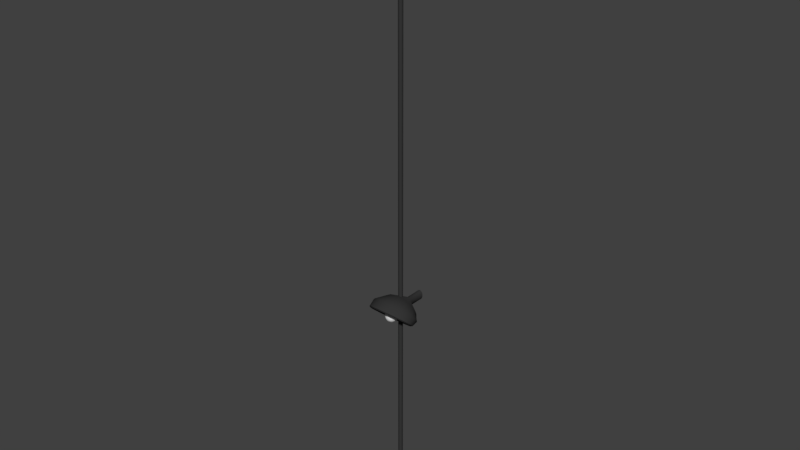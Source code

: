 # Source: Lights.blend  (saved by Blender 2.78.5; exported with 4.5.12 LTS)
import bpy
from mathutils import Matrix  # noqa: F401  (used for matrix-valued properties, if any)

bpy.ops.wm.read_factory_settings(use_empty=True)
scene = bpy.context.scene
scene.name = 'Scene'

# ---- collections
col_collection_1 = bpy.data.collections.new('Collection 1'); scene.collection.children.link(col_collection_1)

# ---- materials (node trees are filled in below, after node groups)
mat_blacklamp = bpy.data.materials.new('BlackLamp')
mat_blacklamp.alpha_threshold = 0.0
mat_blacklamp.use_transparent_shadow = False
mat_blacklamp.diffuse_color = (0.03741, 0.03741, 0.03741, 1.0)
mat_blacklamp.roughness = 0.5
mat_lampbulb = bpy.data.materials.new('LampBulb')
mat_lampbulb.alpha_threshold = 0.0
mat_lampbulb.use_transparent_shadow = False
mat_lampbulb.roughness = 0.5

# ---- material node trees

# ---- world
world_world = bpy.data.worlds.new('World'); scene.world = world_world
world_world.use_nodes = True; world_world.node_tree.nodes.clear()
_N = world_world.node_tree.nodes; _L = world_world.node_tree.links
n0 = _N.new('ShaderNodeOutputWorld'); n0.name = 'World Output'; n0.location = (300, 300)
n1 = _N.new('ShaderNodeBackground'); n1.name = 'Background'; n1.location = (10, 300)
n1.inputs[0].default_value = (0.05088, 0.05088, 0.05088, 1.0)
_L.new(n1.outputs[0], n0.inputs[0])
n0.is_active_output = True
world_world.color = (0.05088, 0.05088, 0.05088)
world_world.use_sun_shadow = False
world_world.sun_shadow_jitter_overblur = 0.0
world_world.cycles.sampling_method = 'MANUAL'

# ---- meshes
me_lamp01_001 = bpy.data.meshes.new('Lamp01.001')
me_lamp01_001.from_pydata([(1.15e-15, -0.1824, -0.02666), (-0.05695, -0.1774, -0.02105), (-0.11, -0.1628, -0.004617), (-0.1556, -0.1396, 0.02153), (-0.1906, -0.1093, 0.0556), (-0.2125, -0.0741, 0.09528), (-0.22, -0.03629, 0.1379), (-0.2125, 0.001531, 0.1804), (-0.1906, 0.03677, 0.2201), (-0.1556, 0.06703, 0.2542), (-0.11, 0.09025, 0.2803), (-0.05695, 0.1048, 0.2968), (-8.569e-08, 0.1098, 0.3024), (0.05695, 0.1048, 0.2968), (0.11, 0.09025, 0.2803), (0.1556, 0.06703, 0.2542), (0.1906, 0.03677, 0.2201), (0.2125, 0.001531, 0.1804), (0.22, -0.03629, 0.1379), (0.2125, -0.0741, 0.09528), (0.1906, -0.1093, 0.0556), (0.1556, -0.1396, 0.02153), (0.11, -0.1628, -0.004617), (0.05695, -0.1774, -0.02105), (5.05e-11, -0.1789, -0.007603), (-0.05265, -0.1743, -0.00242), (-0.1017, -0.1608, 0.01278), (-0.1439, -0.1393, 0.03695), (-0.1762, -0.1113, 0.06845), (-0.1965, -0.07873, 0.1051), (-0.2034, -0.04377, 0.1445), (-0.1965, -0.008805, 0.1839), (-0.1762, 0.02378, 0.2206), (-0.1439, 0.05175, 0.2521), (-0.1017, 0.07322, 0.2762), (-0.05265, 0.08672, 0.2914), (-7.917e-08, 0.09132, 0.2966), (0.05265, 0.08672, 0.2914), (0.1017, 0.07322, 0.2762), (0.1439, 0.05175, 0.2521), (0.1762, 0.02378, 0.2206), (0.1965, -0.008805, 0.1839), (0.2034, -0.04377, 0.1445), (0.1965, -0.07873, 0.1051), (0.1762, -0.1113, 0.06845), (0.1439, -0.1393, 0.03695), (0.1017, -0.1608, 0.01278), (0.05265, -0.1743, -0.00242), (-9.017e-09, 0.0493, 0.06185), (1.852e-09, 0.0177, 0.01868), (-0.01577, 0.02304, 0.02244), (-0.0223, 0.03593, 0.03152), (-0.01577, 0.04882, 0.0406), (3.802e-09, 0.05416, 0.04436), (0.01577, 0.04882, 0.0406), (0.0223, 0.03593, 0.03152), (0.01577, 0.02304, 0.02244), (-0.1621, 0.1091, 0.1765), (-0.1146, 0.1347, 0.1994), (-0.1146, -0.1445, -0.0507), (-0.1621, -0.1189, -0.02775), (0.2214, 0.03683, 0.1117), (0.2292, -0.004894, 0.07436), (-0.05932, 0.1508, 0.2138), (-0.1985, -0.08551, 0.002159), (0.2214, -0.04662, 0.03699), (-9.212e-08, 0.1563, 0.2188), (-0.2214, -0.04662, 0.03699), (0.1985, -0.08551, 0.002159), (0.05932, 0.1508, 0.2138), (-0.2292, -0.004894, 0.07436), (0.1621, -0.1189, -0.02775), (0.1146, 0.1347, 0.1994), (-0.2214, 0.03683, 0.1117), (0.1146, -0.1445, -0.0507), (0.1621, 0.1091, 0.1765), (-0.1985, 0.07572, 0.1466), (0.05932, -0.1606, -0.06512), (-2.871e-09, -0.1661, -0.07004), (-0.05932, -0.1606, -0.06512), (0.1985, 0.07572, 0.1466), (0.0, -0.07054, 0.1827), (0.04657, -0.0224, 0.1731), (-0.01779, -0.005301, 0.1851), (-0.05756, -0.05005, 0.1536), (-0.01779, -0.09481, 0.1221), (0.04657, -0.07771, 0.1341), (0.01779, 0.02785, 0.1381), (-0.04657, 0.01075, 0.126), (-0.04657, -0.04457, 0.08705), (0.01779, -0.06166, 0.075), (0.05756, -0.01691, 0.1065), (0.0, 0.003579, 0.07745), (-0.01045, -0.0387, 0.1933), (0.02737, -0.04875, 0.1863), (0.01692, -0.0104, 0.1877), (0.05474, -0.05296, 0.1577), (0.02737, -0.08126, 0.1634), (-0.03383, -0.06501, 0.1748), (-0.04429, -0.02666, 0.1762), (-0.01045, -0.09131, 0.1563), (-0.04429, -0.07927, 0.1392), (0.01692, -0.09553, 0.1277), (0.0612, -0.01722, 0.1415), (0.0612, -0.04974, 0.1186), (0.0, 0.01913, 0.1671), (0.03783, 0.009083, 0.16), (-0.0612, -0.01722, 0.1415), (-0.03783, 0.009083, 0.16), (-0.03783, -0.07604, 0.1001), (-0.0612, -0.04974, 0.1186), (0.03783, -0.07604, 0.1001), (0.0, -0.08609, 0.093), (0.04429, 0.01231, 0.1209), (-0.01692, 0.02857, 0.1324), (-0.05474, -0.014, 0.1024), (-0.01692, -0.05656, 0.07242), (0.04429, -0.0403, 0.08387), (0.01045, 0.02435, 0.1038), (0.03383, -0.001956, 0.0853), (-0.02737, 0.0143, 0.09676), (-0.02737, -0.01821, 0.07385), (0.01045, -0.02826, 0.06677), (-0.02247, 0.03548, -0.1183), (-0.01589, 0.04307, -0.1183), (-0.01589, -0.03969, -0.1183), (-0.02247, -0.0321, -0.1183), (0.03069, 0.01406, -0.1183), (0.03177, 0.001692, -0.1183), (-0.008224, 0.04785, -0.1183), (-0.02752, -0.0222, -0.1183), (0.03069, -0.01068, -0.1183), (-1.277e-08, 0.04948, -0.1183), (-0.03069, -0.01068, -0.1183), (0.02752, -0.0222, -0.1183), (0.008224, 0.04785, -0.1183), (-0.03177, 0.001692, -0.1183), (0.02247, -0.0321, -0.1183), (0.01589, 0.04307, -0.1183), (-0.03069, 0.01406, -0.1183), (0.01589, -0.03969, -0.1183), (0.02247, 0.03548, -0.1183), (-0.02752, 0.02558, -0.1183), (0.008224, -0.04446, -0.1183), (-3.98e-10, -0.04609, -0.1183), (-0.008224, -0.04446, -0.1183), (0.02752, 0.02558, -0.1183), (-0.02247, 0.03548, -0.286), (-0.01589, 0.04307, -0.286), (-0.01589, -0.03969, -0.286), (-0.02247, -0.0321, -0.286), (0.03069, 0.01406, -0.286), (0.03177, 0.001692, -0.286), (-0.008224, 0.04785, -0.286), (-0.02752, -0.0222, -0.286), (0.03069, -0.01068, -0.286), (-1.277e-08, 0.04948, -0.286), (-0.03069, -0.01068, -0.286), (0.02752, -0.0222, -0.286), (0.008224, 0.04785, -0.286), (-0.03177, 0.001692, -0.286), (0.02247, -0.0321, -0.286), (0.01589, 0.04307, -0.286), (-0.03069, 0.01406, -0.286), (0.01589, -0.03969, -0.286), (0.02247, 0.03548, -0.286), (-0.02752, 0.02558, -0.286), (0.008224, -0.04446, -0.286), (-3.98e-10, -0.04609, -0.286), (-0.008224, -0.04446, -0.286), (0.02752, 0.02558, -0.286), (-0.08347, -0.1187, -0.07676), (-0.04321, -0.1326, -0.08368), (-0.1613, -0.0343, -0.03466), (-0.1446, -0.06783, -0.05138), (0.08347, -0.1187, -0.07676), (0.118, -0.09663, -0.06574), (-2.091e-09, -0.1374, -0.08604), (0.04321, -0.1326, -0.08368), (-6.71e-08, 0.1407, 0.05262), (-0.04321, 0.136, 0.05026), (-0.1613, 0.03768, 0.001232), (-0.1669, 0.001692, -0.01671), (-0.118, 0.1, 0.03231), (-0.1446, 0.07122, 0.01795), (0.1613, -0.0343, -0.03466), (0.1669, 0.001692, -0.01671), (0.08347, 0.1221, 0.04333), (0.04321, 0.136, 0.05026), (0.1446, 0.07122, 0.01795), (0.118, 0.1, 0.03231), (-0.118, -0.09663, -0.06574), (0.1446, -0.06783, -0.05138), (-0.08347, 0.1221, 0.04333), (0.1613, 0.03768, 0.001232)], [(50, 49), (51, 50), (52, 51), (53, 52), (54, 53), (55, 54), (56, 55), (49, 56)], [(17, 41, 42, 18), (10, 34, 35, 11), (3, 27, 28, 4), (18, 42, 43, 19), (11, 35, 36, 12), (4, 28, 29, 5), (19, 43, 44, 20), (12, 36, 37, 13), (5, 29, 30, 6), (20, 44, 45, 21), (13, 37, 38, 14), (6, 30, 31, 7), (21, 45, 46, 22), (14, 38, 39, 15), (7, 31, 32, 8), (22, 46, 47, 23), (0, 24, 25, 1), (15, 39, 40, 16), (8, 32, 33, 9), (23, 47, 24, 0), (1, 25, 26, 2), (16, 40, 41, 17), (9, 33, 34, 10), (2, 26, 27, 3), (36, 48, 37), (29, 48, 30), (44, 48, 45), (37, 48, 38), (30, 48, 31), (45, 48, 46), (38, 48, 39), (31, 48, 32), (46, 48, 47), (24, 48, 25), (39, 48, 40), (32, 48, 33), (47, 48, 24), (25, 48, 26), (40, 48, 41), (33, 48, 34), (26, 48, 27), (41, 48, 42), (34, 48, 35), (27, 48, 28), (42, 48, 43), (35, 48, 36), (28, 48, 29), (43, 48, 44), (17, 61, 80, 16), (2, 59, 79, 1), (0, 78, 77, 23), (9, 57, 76, 8), (16, 80, 75, 15), (1, 79, 78, 0), (23, 77, 74, 22), (8, 76, 73, 7), (15, 75, 72, 14), (22, 74, 71, 21), (7, 73, 70, 6), (14, 72, 69, 13), (21, 71, 68, 20), (6, 70, 67, 5), (13, 69, 66, 12), (20, 68, 65, 19), (5, 67, 64, 4), (12, 66, 63, 11), (19, 65, 62, 18), (4, 64, 60, 3), (11, 63, 58, 10), (18, 62, 61, 17), (3, 60, 59, 2), (10, 58, 57, 9), (81, 94, 93), (82, 94, 96), (81, 93, 98), (81, 98, 100), (81, 100, 97), (82, 96, 103), (83, 95, 105), (84, 99, 107), (85, 101, 109), (86, 102, 111), (82, 103, 106), (83, 105, 108), (84, 107, 110), (85, 109, 112), (86, 111, 104), (87, 113, 118), (88, 114, 120), (89, 115, 121), (90, 116, 122), (91, 117, 119), (119, 122, 92), (119, 117, 122), (117, 90, 122), (122, 121, 92), (122, 116, 121), (116, 89, 121), (121, 120, 92), (121, 115, 120), (115, 88, 120), (120, 118, 92), (120, 114, 118), (114, 87, 118), (118, 119, 92), (118, 113, 119), (113, 91, 119), (104, 117, 91), (104, 111, 117), (111, 90, 117), (112, 116, 90), (112, 109, 116), (109, 89, 116), (110, 115, 89), (110, 107, 115), (107, 88, 115), (108, 114, 88), (108, 105, 114), (105, 87, 114), (106, 113, 87), (106, 103, 113), (103, 91, 113), (111, 112, 90), (111, 102, 112), (102, 85, 112), (109, 110, 89), (109, 101, 110), (101, 84, 110), (107, 108, 88), (107, 99, 108), (99, 83, 108), (105, 106, 87), (105, 95, 106), (95, 82, 106), (103, 104, 91), (103, 96, 104), (96, 86, 104), (97, 102, 86), (97, 100, 102), (100, 85, 102), (100, 101, 85), (100, 98, 101), (98, 84, 101), (98, 99, 84), (98, 93, 99), (93, 83, 99), (96, 97, 86), (96, 94, 97), (94, 81, 97), (93, 95, 83), (93, 94, 95), (94, 82, 95), (172, 171, 125, 145), (174, 173, 133, 130), (176, 175, 140, 137), (178, 177, 144, 143), (180, 179, 132, 129), (182, 181, 139, 136), (184, 183, 123, 142), (186, 185, 131, 128), (188, 187, 138, 135), (190, 189, 146, 141), (191, 174, 130, 126), (192, 176, 137, 134), (177, 172, 145, 144), (193, 180, 129, 124), (173, 182, 136, 133), (175, 178, 143, 140), (194, 186, 128, 127), (179, 188, 135, 132), (181, 184, 142, 139), (171, 191, 126, 125), (189, 194, 127, 146), (185, 192, 134, 131), (187, 190, 141, 138), (183, 193, 124, 123), (144, 145, 169, 168), (124, 129, 153, 148), (133, 136, 160, 157), (140, 143, 167, 164), (127, 128, 152, 151), (132, 135, 159, 156), (139, 142, 166, 163), (125, 126, 150, 149), (146, 127, 151, 170), (131, 134, 158, 155), (138, 141, 165, 162), (123, 124, 148, 147), (145, 125, 149, 169), (130, 133, 157, 154), (137, 140, 164, 161), (143, 144, 168, 167), (129, 132, 156, 153), (136, 139, 163, 160), (142, 123, 147, 166), (128, 131, 155, 152), (135, 138, 162, 159), (141, 146, 170, 165), (126, 130, 154, 150), (134, 137, 161, 158), (57, 58, 193, 183), (72, 75, 190, 187), (65, 68, 192, 185), (80, 61, 194, 189), (59, 60, 191, 171), (73, 76, 184, 181), (66, 69, 188, 179), (61, 62, 186, 194), (74, 77, 178, 175), (67, 70, 182, 173), (58, 63, 180, 193), (78, 79, 172, 177), (68, 71, 176, 192), (60, 64, 174, 191), (75, 80, 189, 190), (69, 72, 187, 188), (62, 65, 185, 186), (76, 57, 183, 184), (70, 73, 181, 182), (63, 66, 179, 180), (77, 78, 177, 178), (71, 74, 175, 176), (64, 67, 173, 174), (79, 59, 171, 172)])
me_lamp01_001.polygons.foreach_set('use_smooth', [True] * 224)
me_lamp01_001.polygons.foreach_set('material_index', [0, 0, 0, 0, 0, 0, 0, 0, 0, 0, 0, 0, 0, 0, 0, 0, 0, 0, 0, 0, 0, 0, 0, 0, 0, 0, 0, 0, 0, 0, 0, 0, 0, 0, 0, 0, 0, 0, 0, 0, 0, 0, 0, 0, 0, 0, 0, 0, 0, 0, 0, 0, 0, 0, 0, 0, 0, 0, 0, 0, 0, 0, 0, 0, 0, 0, 0, 0, 0, 0, 0, 0, 1, 1, 1, 1, 1, 1, 1, 1, 1, 1, 1, 1, 1, 1, 1, 1, 1, 1, 1, 1, 1, 1, 1, 1, 1, 1, 1, 1, 1, 1, 1, 1, 1, 1, 1, 1, 1, 1, 1, 1, 1, 1, 1, 1, 1, 1, 1, 1, 1, 1, 1, 1, 1, 1, 1, 1, 1, 1, 1, 1, 1, 1, 1, 1, 1, 1, 1, 1, 1, 1, 1, 1, 1, 1, 1, 1, 1, 1, 1, 1, 0, 0, 0, 0, 0, 0, 0, 0, 0, 0, 0, 0, 0, 0, 0, 0, 0, 0, 0, 0, 0, 0, 0, 0, 0, 0, 0, 0, 0, 0, 0, 0, 0, 0, 0, 0, 0, 0, 0, 0, 0, 0, 0, 0, 0, 0, 0, 0, 0, 0, 0, 0, 0, 0, 0, 0, 0, 0, 0, 0, 0, 0, 0, 0, 0, 0, 0, 0, 0, 0, 0, 0])
_k = set([(0, 1), (0, 23), (1, 2), (2, 3), (3, 4), (4, 5), (5, 6), (6, 7), (7, 8), (8, 9), (9, 10), (10, 11), (11, 12), (12, 13), (13, 14), (14, 15), (15, 16), (16, 17), (17, 18), (18, 19), (19, 20), (20, 21), (21, 22), (22, 23), (24, 25), (24, 47), (25, 26), (26, 27), (27, 28), (28, 29), (29, 30), (30, 31), (31, 32), (32, 33), (33, 34), (34, 35), (35, 36), (36, 37), (37, 38), (38, 39), (39, 40), (40, 41), (41, 42), (42, 43), (43, 44), (44, 45), (45, 46), (46, 47)])
me_lamp01_001.attributes.new('sharp_edge', 'BOOLEAN', 'EDGE').data.foreach_set('value', [ (min(e.vertices), max(e.vertices)) in _k for e in me_lamp01_001.edges])
me_lamp01_001.materials.append(mat_blacklamp)
me_lamp01_001.materials.append(mat_lampbulb)
me_lamp01_001.use_remesh_preserve_volume = False
me_lamp01_001.use_remesh_preserve_attributes = False
me_lamp01_001.use_mirror_vertex_groups = False
me_lamp01_001.update()
me_lamp01 = bpy.data.meshes.new('Lamp01')
me_lamp01.from_pydata([(1.15e-15, -2.11, -0.22), (-0.05695, -2.11, -0.2125), (-0.11, -2.11, -0.1906), (-0.1556, -2.11, -0.1556), (-0.1906, -2.11, -0.11), (-0.2125, -2.11, -0.05695), (-0.22, -2.11, 1.012e-08), (-0.2125, -2.11, 0.05695), (-0.1906, -2.11, 0.11), (-0.1556, -2.11, 0.1556), (-0.11, -2.11, 0.1906), (-0.05695, -2.11, 0.2125), (-8.569e-08, -2.11, 0.22), (0.05695, -2.11, 0.2125), (0.11, -2.11, 0.1906), (0.1556, -2.11, 0.1556), (0.1906, -2.11, 0.11), (0.2125, -2.11, 0.05695), (0.22, -2.11, 1.896e-07), (0.2125, -2.11, -0.05695), (0.1906, -2.11, -0.11), (0.1556, -2.11, -0.1556), (0.11, -2.11, -0.1906), (0.05695, -2.11, -0.2125), (-4.671e-09, -2.005, -0.08136), (-0.02106, -2.005, -0.07859), (-0.04068, -2.005, -0.07046), (-0.05753, -2.005, -0.05753), (-0.07046, -2.005, -0.04068), (-0.07859, -2.005, -0.02106), (-0.08136, -2.005, 1.896e-07), (-0.07859, -2.005, 0.02106), (-0.07046, -2.005, 0.04068), (-0.05753, -2.005, 0.05753), (-0.04068, -2.005, 0.07046), (-0.02106, -2.005, 0.07859), (-3.635e-08, -2.005, 0.08136), (0.02106, -2.005, 0.07859), (0.04068, -2.005, 0.07046), (0.05753, -2.005, 0.05753), (0.07046, -2.005, 0.04068), (0.07859, -2.005, 0.02106), (0.08136, -2.005, 1.896e-07), (0.07859, -2.005, -0.02106), (0.07046, -2.005, -0.04068), (0.05753, -2.005, -0.05753), (0.04068, -2.005, -0.07046), (0.02106, -2.005, -0.07859), (-7.562e-09, -1.986, -0.01723), (-0.00446, -1.986, -0.01665), (-0.008616, -1.986, -0.01492), (-0.01219, -1.986, -0.01219), (-0.01492, -1.986, -0.008616), (-0.01665, -1.986, -0.00446), (-0.01723, -1.986, 1.896e-07), (-0.01665, -1.986, 0.00446), (-0.01492, -1.986, 0.008616), (-0.01219, -1.986, 0.01219), (-0.008616, -1.986, 0.01492), (-0.00446, -1.986, 0.01665), (-1.427e-08, -1.986, 0.01723), (0.00446, -1.986, 0.01665), (0.008616, -1.986, 0.01492), (0.01219, -1.986, 0.01219), (0.01492, -1.986, 0.008616), (0.01665, -1.986, 0.00446), (0.01723, -1.986, 1.896e-07), (0.01665, -1.986, -0.00446), (0.01492, -1.986, -0.008616), (0.01219, -1.986, -0.01219), (0.008616, -1.986, -0.01492), (0.00446, -1.986, -0.01665), (5.05e-11, -2.12, -0.2034), (-0.05265, -2.12, -0.1965), (-0.1017, -2.12, -0.1762), (-0.1439, -2.12, -0.1439), (-0.1762, -2.12, -0.1017), (-0.1965, -2.12, -0.05265), (-0.2034, -2.12, 1.012e-08), (-0.1965, -2.12, 0.05265), (-0.1762, -2.12, 0.1017), (-0.1439, -2.12, 0.1439), (-0.1017, -2.12, 0.1762), (-0.05265, -2.12, 0.1965), (-7.917e-08, -2.12, 0.2034), (0.05265, -2.12, 0.1965), (0.1017, -2.12, 0.1762), (0.1439, -2.12, 0.1439), (0.1762, -2.12, 0.1017), (0.1965, -2.12, 0.05265), (0.2034, -2.12, 1.896e-07), (0.1965, -2.12, -0.05265), (0.1762, -2.12, -0.1017), (0.1439, -2.12, -0.1439), (0.1017, -2.12, -0.1762), (0.05265, -2.12, -0.1965), (-9.017e-09, -1.995, 1.896e-07), (1.852e-09, -1.996, -0.0223), (-0.01577, -1.996, -0.01577), (-0.0223, -1.996, 1.012e-08), (-0.01577, -1.996, 0.01577), (3.802e-09, -1.996, 0.0223), (0.01577, -1.996, 0.01577), (0.0223, -1.996, 1.012e-08), (0.01577, -1.996, -0.01577), (1.852e-09, 0.1171, -0.0223), (-0.01577, 0.1171, -0.01577), (-0.0223, 0.1171, -1.121e-08), (-0.01577, 0.1171, 0.01577), (3.802e-09, 0.1171, 0.0223), (0.01577, 0.1171, 0.01577), (0.0223, 0.1171, -1.121e-08), (0.01577, 0.1171, -0.01577), (-0.1172, -2.055, 0.1172), (-0.0829, -2.055, 0.1436), (-0.0829, -2.055, -0.1436), (-0.1172, -2.055, -0.1172), (0.1601, -2.055, 0.04291), (0.1658, -2.055, 1.896e-07), (-0.04291, -2.055, 0.1601), (-0.1436, -2.055, -0.0829), (0.1601, -2.055, -0.04291), (-6.664e-08, -2.055, 0.1658), (-0.1601, -2.055, -0.04291), (0.1436, -2.055, -0.0829), (0.04291, -2.055, 0.1601), (-0.1658, -2.055, 1.012e-08), (0.1172, -2.055, -0.1172), (0.0829, -2.055, 0.1436), (-0.1601, -2.055, 0.04291), (0.0829, -2.055, -0.1436), (0.1172, -2.055, 0.1172), (-0.1436, -2.055, 0.0829), (0.04291, -2.055, -0.1601), (-2.077e-09, -2.055, -0.1658), (-0.04291, -2.055, -0.1601), (0.1436, -2.055, 0.0829), (0.0, -2.181, 8.474e-08), (0.04657, -2.145, 0.03383), (-0.01779, -2.145, 0.05474), (-0.05756, -2.145, 8.318e-08), (-0.01779, -2.145, -0.05474), (0.04657, -2.145, -0.03383), (0.01779, -2.087, 0.05474), (-0.04657, -2.087, 0.03383), (-0.04657, -2.087, -0.03383), (0.01779, -2.087, -0.05474), (0.05756, -2.087, 8.067e-08), (0.0, -2.052, 7.911e-08), (-0.01045, -2.171, 0.03218), (0.02737, -2.171, 0.01989), (0.01692, -2.15, 0.05206), (0.05474, -2.15, 8.34e-08), (0.02737, -2.171, -0.01989), (-0.03383, -2.171, 8.432e-08), (-0.04429, -2.15, 0.03218), (-0.01045, -2.171, -0.03218), (-0.04429, -2.15, -0.03218), (0.01692, -2.15, -0.05206), (0.0612, -2.116, 0.01989), (0.0612, -2.116, -0.01989), (0.0, -2.116, 0.06435), (0.03783, -2.116, 0.05206), (-0.0612, -2.116, 0.01989), (-0.03783, -2.116, 0.05206), (-0.03783, -2.116, -0.05206), (-0.0612, -2.116, -0.01989), (0.03783, -2.116, -0.05206), (0.0, -2.116, -0.06435), (0.04429, -2.082, 0.03218), (-0.01692, -2.082, 0.05206), (-0.05474, -2.082, 8.044e-08), (-0.01692, -2.082, -0.05206), (0.04429, -2.082, -0.03218), (0.01045, -2.062, 0.03218), (0.03383, -2.062, 7.953e-08), (-0.02737, -2.062, 0.01989), (-0.02737, -2.062, -0.01989), (0.01045, -2.062, -0.03218), (1.852e-09, 1.902, -0.0223), (-0.01577, 1.902, -0.01577), (-0.0223, 1.902, -8.924e-08), (-0.01577, 1.902, 0.01577), (3.802e-09, 1.902, 0.0223), (0.01577, 1.902, 0.01577), (0.0223, 1.902, -8.924e-08), (0.01577, 1.902, -0.01577), (1.852e-09, 3.893, -0.0223), (-0.01577, 3.893, -0.01577), (-0.0223, 3.893, -1.763e-07), (-0.01577, 3.893, 0.01577), (3.802e-09, 3.893, 0.0223), (0.01577, 3.893, 0.01577), (0.0223, 3.893, -1.763e-07), (0.01577, 3.893, -0.01577)], [], [(114, 34, 33, 113), (116, 27, 26, 115), (118, 42, 41, 117), (119, 35, 34, 114), (120, 28, 27, 116), (121, 43, 42, 118), (122, 36, 35, 119), (123, 29, 28, 120), (124, 44, 43, 121), (125, 37, 36, 122), (126, 30, 29, 123), (127, 45, 44, 124), (128, 38, 37, 125), (129, 31, 30, 126), (130, 46, 45, 127), (131, 39, 38, 128), (132, 32, 31, 129), (133, 47, 46, 130), (135, 25, 24, 134), (136, 40, 39, 131), (113, 33, 32, 132), (134, 24, 47, 133), (115, 26, 25, 135), (117, 41, 40, 136), (32, 56, 55, 31), (47, 71, 70, 46), (25, 49, 48, 24), (40, 64, 63, 39), (33, 57, 56, 32), (24, 48, 71, 47), (26, 50, 49, 25), (41, 65, 64, 40), (34, 58, 57, 33), (27, 51, 50, 26), (42, 66, 65, 41), (35, 59, 58, 34), (28, 52, 51, 27), (43, 67, 66, 42), (36, 60, 59, 35), (29, 53, 52, 28), (44, 68, 67, 43), (37, 61, 60, 36), (30, 54, 53, 29), (45, 69, 68, 44), (38, 62, 61, 37), (31, 55, 54, 30), (46, 70, 69, 45), (39, 63, 62, 38), (17, 89, 90, 18), (10, 82, 83, 11), (3, 75, 76, 4), (18, 90, 91, 19), (11, 83, 84, 12), (4, 76, 77, 5), (19, 91, 92, 20), (12, 84, 85, 13), (5, 77, 78, 6), (20, 92, 93, 21), (13, 85, 86, 14), (6, 78, 79, 7), (21, 93, 94, 22), (14, 86, 87, 15), (7, 79, 80, 8), (22, 94, 95, 23), (0, 72, 73, 1), (15, 87, 88, 16), (8, 80, 81, 9), (23, 95, 72, 0), (1, 73, 74, 2), (16, 88, 89, 17), (9, 81, 82, 10), (2, 74, 75, 3), (84, 96, 85), (77, 96, 78), (92, 96, 93), (85, 96, 86), (78, 96, 79), (93, 96, 94), (86, 96, 87), (79, 96, 80), (94, 96, 95), (72, 96, 73), (87, 96, 88), (80, 96, 81), (95, 96, 72), (73, 96, 74), (88, 96, 89), (81, 96, 82), (74, 96, 75), (89, 96, 90), (82, 96, 83), (75, 96, 76), (90, 96, 91), (83, 96, 84), (76, 96, 77), (91, 96, 92), (102, 110, 109, 101), (100, 108, 107, 99), (98, 106, 105, 97), (97, 105, 112, 104), (103, 111, 110, 102), (101, 109, 108, 100), (99, 107, 106, 98), (104, 112, 111, 103), (17, 117, 136, 16), (2, 115, 135, 1), (0, 134, 133, 23), (9, 113, 132, 8), (16, 136, 131, 15), (1, 135, 134, 0), (23, 133, 130, 22), (8, 132, 129, 7), (15, 131, 128, 14), (22, 130, 127, 21), (7, 129, 126, 6), (14, 128, 125, 13), (21, 127, 124, 20), (6, 126, 123, 5), (13, 125, 122, 12), (20, 124, 121, 19), (5, 123, 120, 4), (12, 122, 119, 11), (19, 121, 118, 18), (4, 120, 116, 3), (11, 119, 114, 10), (18, 118, 117, 17), (3, 116, 115, 2), (10, 114, 113, 9), (137, 150, 149), (138, 150, 152), (137, 149, 154), (137, 154, 156), (137, 156, 153), (138, 152, 159), (139, 151, 161), (140, 155, 163), (141, 157, 165), (142, 158, 167), (138, 159, 162), (139, 161, 164), (140, 163, 166), (141, 165, 168), (142, 167, 160), (143, 169, 174), (144, 170, 176), (145, 171, 177), (146, 172, 178), (147, 173, 175), (175, 178, 148), (175, 173, 178), (173, 146, 178), (178, 177, 148), (178, 172, 177), (172, 145, 177), (177, 176, 148), (177, 171, 176), (171, 144, 176), (176, 174, 148), (176, 170, 174), (170, 143, 174), (174, 175, 148), (174, 169, 175), (169, 147, 175), (160, 173, 147), (160, 167, 173), (167, 146, 173), (168, 172, 146), (168, 165, 172), (165, 145, 172), (166, 171, 145), (166, 163, 171), (163, 144, 171), (164, 170, 144), (164, 161, 170), (161, 143, 170), (162, 169, 143), (162, 159, 169), (159, 147, 169), (167, 168, 146), (167, 158, 168), (158, 141, 168), (165, 166, 145), (165, 157, 166), (157, 140, 166), (163, 164, 144), (163, 155, 164), (155, 139, 164), (161, 162, 143), (161, 151, 162), (151, 138, 162), (159, 160, 147), (159, 152, 160), (152, 142, 160), (153, 158, 142), (153, 156, 158), (156, 141, 158), (156, 157, 141), (156, 154, 157), (154, 140, 157), (154, 155, 140), (154, 149, 155), (149, 139, 155), (152, 153, 142), (152, 150, 153), (150, 137, 153), (149, 151, 139), (149, 150, 151), (150, 138, 151), (106, 107, 181, 180), (111, 112, 186, 185), (109, 110, 184, 183), (107, 108, 182, 181), (105, 106, 180, 179), (112, 105, 179, 186), (110, 111, 185, 184), (108, 109, 183, 182), (183, 184, 192, 191), (181, 182, 190, 189), (179, 180, 188, 187), (186, 179, 187, 194), (184, 185, 193, 192), (182, 183, 191, 190), (180, 181, 189, 188), (185, 186, 194, 193)])
me_lamp01.polygons.foreach_set('use_smooth', [True] * 224)
me_lamp01.polygons.foreach_set('material_index', [0, 0, 0, 0, 0, 0, 0, 0, 0, 0, 0, 0, 0, 0, 0, 0, 0, 0, 0, 0, 0, 0, 0, 0, 0, 0, 0, 0, 0, 0, 0, 0, 0, 0, 0, 0, 0, 0, 0, 0, 0, 0, 0, 0, 0, 0, 0, 0, 0, 0, 0, 0, 0, 0, 0, 0, 0, 0, 0, 0, 0, 0, 0, 0, 0, 0, 0, 0, 0, 0, 0, 0, 0, 0, 0, 0, 0, 0, 0, 0, 0, 0, 0, 0, 0, 0, 0, 0, 0, 0, 0, 0, 0, 0, 0, 0, 0, 0, 0, 0, 0, 0, 0, 0, 0, 0, 0, 0, 0, 0, 0, 0, 0, 0, 0, 0, 0, 0, 0, 0, 0, 0, 0, 0, 0, 0, 0, 0, 1, 1, 1, 1, 1, 1, 1, 1, 1, 1, 1, 1, 1, 1, 1, 1, 1, 1, 1, 1, 1, 1, 1, 1, 1, 1, 1, 1, 1, 1, 1, 1, 1, 1, 1, 1, 1, 1, 1, 1, 1, 1, 1, 1, 1, 1, 1, 1, 1, 1, 1, 1, 1, 1, 1, 1, 1, 1, 1, 1, 1, 1, 1, 1, 1, 1, 1, 1, 1, 1, 1, 1, 1, 1, 1, 1, 1, 1, 1, 1, 0, 0, 0, 0, 0, 0, 0, 0, 0, 0, 0, 0, 0, 0, 0, 0])
_k = set([(0, 1), (0, 23), (1, 2), (2, 3), (3, 4), (4, 5), (5, 6), (6, 7), (7, 8), (8, 9), (9, 10), (10, 11), (11, 12), (12, 13), (13, 14), (14, 15), (15, 16), (16, 17), (17, 18), (18, 19), (19, 20), (20, 21), (21, 22), (22, 23), (72, 73), (72, 95), (73, 74), (74, 75), (75, 76), (76, 77), (77, 78), (78, 79), (79, 80), (80, 81), (81, 82), (82, 83), (83, 84), (84, 85), (85, 86), (86, 87), (87, 88), (88, 89), (89, 90), (90, 91), (91, 92), (92, 93), (93, 94), (94, 95)])
me_lamp01.attributes.new('sharp_edge', 'BOOLEAN', 'EDGE').data.foreach_set('value', [ (min(e.vertices), max(e.vertices)) in _k for e in me_lamp01.edges])
me_lamp01.materials.append(mat_blacklamp)
me_lamp01.materials.append(mat_lampbulb)
me_lamp01.use_remesh_preserve_volume = False
me_lamp01.use_remesh_preserve_attributes = False
me_lamp01.use_mirror_vertex_groups = False
me_lamp01.update()

# ---- objects
ob_lamp02 = bpy.data.objects.new('Lamp02', me_lamp01_001)
ob_lamp01 = bpy.data.objects.new('Lamp01', me_lamp01)

# ---- transforms, parenting, visibility, modifiers, constraints
ob_lamp02.location = (0.0, 0.0, 0.0)
ob_lamp02.rotation_euler = (1.571, -0.0, 0.0)
ob_lamp02.lineart.crease_threshold = 0.0
_m = ob_lamp02.modifiers.new('EdgeSplit', 'EDGE_SPLIT')
_m.use_edge_angle = False
ob_lamp01.location = (0.0, 0.0, 0.0)
ob_lamp01.rotation_euler = (1.571, -0.0, 0.0)
ob_lamp01.lineart.crease_threshold = 0.0
_m = ob_lamp01.modifiers.new('EdgeSplit', 'EDGE_SPLIT')
_m.use_edge_angle = False

# ---- collection membership
col_collection_1.objects.link(ob_lamp02)
col_collection_1.objects.link(ob_lamp01)

# ---- scene / render settings (as saved in the file)
scene.frame_start = 1; scene.frame_end = 250; scene.frame_set(0)
scene.render.engine = 'BLENDER_EEVEE_NEXT'
scene.render.dither_intensity = 0.0
scene.cycles.feature_set = 'EXPERIMENTAL'
scene.cycles.use_denoising = False
scene.cycles.samples = 576
scene.cycles.sampling_pattern = 'TABULATED_SOBOL'
scene.cycles.use_adaptive_sampling = False
scene.cycles.use_light_tree = False
scene.cycles.blur_glossy = 0.0
scene.cycles.sample_clamp_indirect = 0.0
scene.view_settings.view_transform = 'Standard'
bpy.context.view_layer.update()

# ---- added for rendering (the .blend has no active camera and no usable light): camera, sun
cam_auto = bpy.data.cameras.new('AutoCamera')
cam_auto.lens = 50.0
cam_auto.sensor_width = 36.0
cam_auto.clip_end = 1000.0
ob_auto_camera = bpy.data.objects.new('AutoCamera', cam_auto)
scene.collection.objects.link(ob_auto_camera)
ob_auto_camera.location = (5.66151, -6.80202, 5.38529)
ob_auto_camera.rotation_euler = (1.09748, -7.21219e-08, 0.694738)
scene.camera = ob_auto_camera
light_auto_sun = bpy.data.lights.new('AutoSun', 'SUN')
light_auto_sun.energy = 3.0
light_auto_sun.angle = 0.0523599
ob_auto_sun = bpy.data.objects.new('AutoSun', light_auto_sun)
scene.collection.objects.link(ob_auto_sun)
ob_auto_sun.rotation_euler = (0.872665, 0.174533, 0.523599)
bpy.context.view_layer.update()
